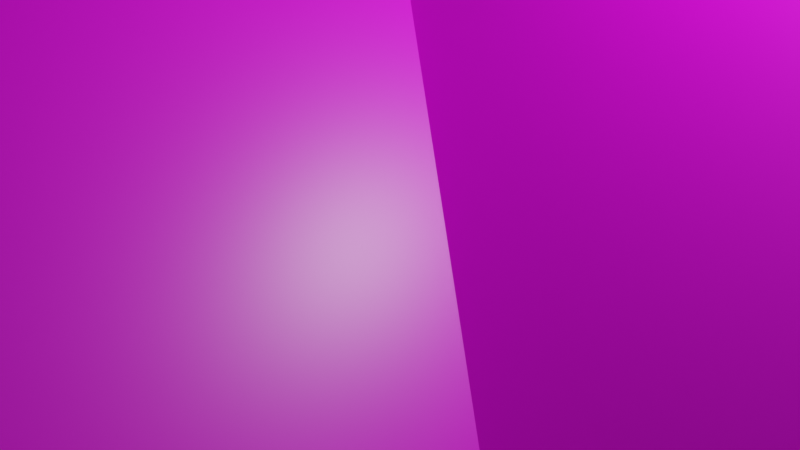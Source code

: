# Source: MediumBarracksWWII.blend  (saved by Blender 2.93.20; exported with 4.5.12 LTS)
import bpy
from mathutils import Matrix  # noqa: F401  (used for matrix-valued properties, if any)

bpy.ops.wm.read_factory_settings(use_empty=True)
scene = bpy.context.scene
scene.name = 'Scene'

# ---- collections
col_collection = bpy.data.collections.new('Collection'); scene.collection.children.link(col_collection)

# ---- images (referenced by path relative to the original .blend; pixels are not part of the script)
import os
ASSET_DIR = os.environ.get("B2B_ASSET_DIR", "")  # directory of the original .blend (textures are referenced by path, not embedded)
HERE = os.path.dirname(os.path.abspath(__file__))  # packed textures are extracted next to this script under _unpacked/

def load_image(name, relpath, width, height, colorspace="sRGB"):
    """Load a texture the original file referenced (path relative to the .blend, or extracted next to this script)."""
    p = next((c for c in (os.path.join(HERE, relpath), os.path.join(ASSET_DIR, relpath)) if relpath and os.path.exists(c)), "")
    if p:
        img = bpy.data.images.load(p, check_existing=True)
        img.name = name
    else:  # same state as the original file: an image datablock whose file is absent (Cycles renders it pink)
        img = bpy.data.images.new(name, width, height)
        img.source = "FILE"
        img.filepath = "//" + (relpath or name)
    img.colorspace_settings.name = colorspace
    return img
img_h_huts2_png = load_image('H-Huts2.png', 'H-Huts2.png', 1024, 1024, 'sRGB')

# ---- materials (node trees are filled in below, after node groups)
mat_material = bpy.data.materials.new('Material')
mat_material.alpha_threshold = 0.0
mat_material.use_transparent_shadow = False
mat_material.line_color = (0.0, 0.0, 0.0, 1.0)

# ---- material node trees
mat_material.use_nodes = True; mat_material.node_tree.nodes.clear()
_N = mat_material.node_tree.nodes; _L = mat_material.node_tree.links
n0 = _N.new('ShaderNodeOutputMaterial'); n0.name = 'Material Output'; n0.location = (300, 300)
n1 = _N.new('ShaderNodeBsdfPrincipled'); n1.name = 'Principled BSDF'; n1.location = (10, 300)
n1.distribution = 'GGX'
n1.subsurface_method = 'BURLEY'
n1.inputs[2].default_value = 0.4
n1.inputs[3].default_value = 1.45
n1.inputs[27].default_value = (0.0, 0.0, 0.0, 1.0)
n1.inputs[28].default_value = 1.0
n2 = _N.new('ShaderNodeTexImage'); n2.name = 'Image Texture'; n2.location = (-280, 280)
n2.image = img_h_huts2_png
_L.new(n1.outputs[0], n0.inputs[0])
_L.new(n2.outputs[0], n1.inputs[0])
n0.is_active_output = True

# ---- world
world_world = bpy.data.worlds.new('World'); scene.world = world_world
world_world.use_nodes = True; world_world.node_tree.nodes.clear()
_N = world_world.node_tree.nodes; _L = world_world.node_tree.links
n0 = _N.new('ShaderNodeOutputWorld'); n0.name = 'World Output'; n0.location = (300, 300)
n1 = _N.new('ShaderNodeBackground'); n1.name = 'Background'; n1.location = (10, 300)
n1.inputs[0].default_value = (0.05088, 0.05088, 0.05088, 1.0)
_L.new(n1.outputs[0], n0.inputs[0])
n0.is_active_output = True
world_world.color = (0.05088, 0.05088, 0.05088)
world_world.use_sun_shadow = False
world_world.sun_shadow_jitter_overblur = 0.0

# ---- cameras
cam_camera = bpy.data.cameras.new('Camera')
cam_camera.clip_end = 100.0
cam_camera.ortho_scale = 7.314

# ---- lights
light_light = bpy.data.lights.new('Light', 'POINT')
light_light.transmission_factor = 0.0
light_light.energy = 1000.0
light_light.shadow_soft_size = 0.1
light_light.shadow_maximum_resolution = 0.006
light_light.use_absolute_resolution = True

# ---- meshes
me_cube = bpy.data.meshes.new('Cube')
me_cube.from_pydata([(-3.806, -12.98, 5.786), (-3.806, -12.98, 0.1232), (-3.806, 13.1, 5.786), (-3.806, 13.1, 0.1232), (4.427, -12.98, 5.786), (4.427, -12.98, 0.1232), (4.427, 13.1, 5.786), (4.427, 13.1, 0.1232), (0.3104, 13.1, 9.123), (0.3104, -12.98, 9.123), (-3.519, -2.926, 5.786), (-3.519, -2.926, 0.1232), (-10.81, -2.926, 5.786), (-10.81, -2.926, 0.1232), (-3.516, 2.955, 5.786), (-3.516, 2.955, 0.1232), (-10.81, 2.955, 5.786), (-10.81, 2.955, 0.1232), (-10.81, 0.01478, 9.123), (0.3111, 0.01478, 9.123), (4.427, -12.98, -0.07262), (4.427, 13.1, -0.07262), (-3.806, -12.98, -0.07262), (-3.806, 13.1, -0.07262), (-3.516, 2.955, -0.07262), (-10.81, 2.955, -0.07262), (-3.519, -2.926, -0.07262), (-10.81, -2.926, -0.07262), (0.3104, 13.1, 9.314), (4.427, 13.1, 5.977), (-3.806, 13.1, 5.977), (0.3104, -12.98, 9.314), (-3.519, -2.926, 5.977), (-10.81, 2.955, 5.977), (-3.516, 2.955, 5.977), (0.3111, 0.01478, 9.314), (-10.81, 0.01478, 9.314), (-3.95, -12.98, 5.667), (-3.953, 13.1, 5.667), (-10.96, 2.955, 5.786), (-10.96, 2.955, 5.977), (-10.96, 0.01478, 9.123), (-10.96, -2.926, 5.786), (-3.95, -12.98, 5.858), (-3.953, 13.1, 5.858), (-10.96, 0.01478, 9.314), (-10.96, -2.926, 5.977), (4.575, 13.1, 5.667), (4.574, -12.98, 5.667), (4.575, 13.1, 5.858), (4.574, -12.98, 5.858), (0.3104, 13.23, 9.123), (4.427, 13.23, 5.786), (-3.806, 13.23, 5.786), (-3.516, 3.075, 5.834), (-3.516, 3.075, 5.644), (-10.81, 3.076, 5.644), (-10.81, 3.076, 5.834), (0.3104, 13.23, 9.314), (4.427, 13.23, 5.977), (-3.806, 13.23, 5.977), (-10.96, 3.076, 5.644), (-10.96, 3.076, 5.834), (0.3104, -13.16, 9.123), (-3.806, -13.16, 5.786), (4.427, -13.16, 5.786), (0.3104, -13.16, 9.314), (-3.806, -13.16, 5.977), (4.427, -13.16, 5.977), (-3.95, -13.16, 5.858), (-3.95, -13.16, 5.667), (4.574, -13.16, 5.858), (4.574, -13.16, 5.667), (-3.519, -3.074, 5.63), (4.546, 13.12, 5.931), (4.576, 13.23, 5.667), (4.576, 13.23, 5.858), (-3.956, 13.23, 5.667), (-3.956, 13.23, 5.858), (-10.81, -3.074, 5.63), (-3.519, -3.074, 5.82), (-10.81, -3.074, 5.82), (-10.96, -3.074, 5.82), (-10.96, -3.074, 5.63)], [(49, 74)], [(68, 71, 50, 49, 76, 59, 58, 28, 31, 66), (7, 3, 2, 6), (7, 6, 4, 5), (15, 11, 26, 24), (1, 0, 2, 3), (5, 4, 0, 1), (19, 14, 34, 35), (8, 2, 53, 51), (13, 12, 16, 17), (17, 16, 14, 15), (13, 17, 25, 27), (11, 10, 12, 13), (8, 6, 2), (16, 12, 18), (9, 0, 4), (20, 22, 23, 21), (24, 26, 27, 25), (5, 1, 22, 20), (3, 7, 21, 23), (17, 15, 24, 25), (11, 13, 27, 26), (7, 5, 20, 21), (1, 3, 23, 22), (14, 16, 56, 55), (10, 19, 35, 32), (16, 18, 41, 39), (9, 4, 65, 63), (30, 2, 38, 44), (41, 42, 83, 82, 46, 45), (64, 63, 66, 67, 69, 70), (16, 39, 61, 56), (2, 0, 37, 38), (4, 48, 72, 65), (18, 12, 42, 41), (47, 75, 76, 49, 50, 71, 72, 48), (6, 29, 49, 47), (4, 6, 47, 48), (51, 53, 60, 58), (52, 51, 58, 59), (6, 8, 51, 52), (16, 33, 57, 56), (34, 14, 55, 54), (52, 59, 76, 75), (39, 41, 45, 40, 62, 61), (35, 34, 54, 57, 62, 40, 45, 36), (55, 56, 61, 62, 57, 54), (10, 32, 80, 73), (65, 72, 71, 68, 66, 63), (0, 9, 63, 64), (37, 0, 64, 70), (43, 69, 67, 66, 31, 28, 58, 60, 78, 44), (6, 52, 75, 47), (60, 53, 77, 78), (79, 73, 80, 81, 82, 83), (53, 2, 38, 77), (32, 35, 36, 45, 46, 82, 81, 80), (12, 10, 73, 79), (42, 12, 79, 83), (38, 37, 70, 69, 43, 44, 78, 77)])
_uv = me_cube.uv_layers.new(name='UVMap')
_uv.uv.foreach_set('vector', [0.9735, 0.1568, 0.9735, 0.162, 0.967, 0.162, 0.01796, 0.162, 0.01301, 0.1621, 0.01301, 0.1568, 0.01301, 0.01073, 0.01796, 0.01073, 0.967, 0.01073, 0.9735, 0.01073, 0.1242, 0.3413, 0.5424, 0.3413, 0.5424, 0.6907, 0.1242, 0.6907, 0.01018, 0.6893, 0.01018, 0.3432, 0.9898, 0.3432, 0.9898, 0.6893, 0.0, 0.0, 0.0, 0.0, 0.0, 0.0, 0.0, 0.0, 0.004652, 0.6946, 0.004652, 0.3413, 0.9953, 0.3413, 0.9953, 0.6946, 0.6974, 0.6893, 0.6974, 0.3432, 0.297, 0.3413, 0.297, 0.6946, 0.0, 0.0, 0.0, 0.0, 0.0, 0.0, 0.0, 0.0, 0.5015, 0.6446, 0.7239, 0.3899, 0.7239, 0.3899, 0.5015, 0.6446, 0.6207, 0.3356, 0.6207, 0.6915, 0.3905, 0.6915, 0.3905, 0.3356, 0.2855, 0.6856, 0.2855, 0.3445, 0.7785, 0.3445, 0.7785, 0.6856, 0.3041, 0.9706, 0.3727, 0.9706, 0.3727, 0.9954, 0.3041, 0.9954, 0.2656, 0.6945, 0.2656, 0.339, 0.7344, 0.339, 0.7344, 0.6945, 0.5015, 0.6446, 0.2792, 0.3899, 0.7239, 0.3899, 0.3625, 0.4091, 0.6307, 0.4091, 0.4966, 0.6598, 0.4915, 0.4086, 0.2845, 0.6287, 0.7029, 0.6259, 0.02209, 0.7323, 0.3992, 0.7323, 0.3992, 0.9705, 0.02209, 0.9705, 0.02209, 0.7323, 0.3992, 0.7323, 0.3992, 0.9705, 0.02209, 0.9705, 0.2767, 0.8712, 0.3727, 0.8712, 0.3727, 0.8961, 0.2767, 0.8961, 0.2767, 0.8961, 0.3727, 0.8961, 0.3727, 0.9209, 0.2767, 0.9209, 0.2876, 0.9209, 0.3727, 0.9209, 0.3727, 0.9457, 0.2876, 0.9457, 0.2877, 0.9457, 0.3727, 0.9457, 0.3727, 0.9706, 0.2877, 0.9706, 0.3727, 0.8464, 0.06868, 0.8464, 0.06868, 0.8216, 0.3727, 0.8216, 0.3727, 0.8712, 0.06868, 0.8712, 0.06868, 0.8464, 0.3727, 0.8464, 0.7785, 0.3445, 0.2855, 0.3445, 0.2855, 0.3445, 0.7785, 0.3445, 0.0, 0.0, 0.0, 0.0, 0.0, 0.0, 0.0, 0.0, 0.3625, 0.4091, 0.4966, 0.6598, 0.4966, 0.6598, 0.3625, 0.4091, 0.4915, 0.4086, 0.7029, 0.6259, 0.7029, 0.6259, 0.4915, 0.4086, 0.7239, 0.3899, 0.7239, 0.3899, 0.7239, 0.3899, 0.7239, 0.3899, 0.5249, 0.8986, 0.5291, 0.9137, 0.5293, 0.9145, 0.529, 0.9145, 0.5288, 0.9137, 0.5246, 0.8986, 0.5156, 0.9259, 0.5198, 0.9048, 0.5201, 0.9048, 0.5159, 0.9259, 0.5157, 0.9267, 0.5155, 0.9267, 0.3625, 0.4091, 0.3625, 0.4091, 0.3625, 0.4091, 0.3625, 0.4091, 0.9953, 0.3413, 0.004652, 0.3413, 0.004652, 0.3413, 0.9953, 0.3413, 0.9898, 0.3432, 0.9898, 0.3432, 0.9898, 0.3432, 0.9898, 0.3432, 0.4966, 0.6598, 0.6307, 0.4091, 0.6307, 0.4091, 0.4966, 0.6598, 0.5298, 0.9833, 0.5298, 0.9838, 0.5295, 0.9838, 0.5295, 0.9833, 0.5295, 0.8852, 0.5295, 0.8845, 0.5298, 0.8845, 0.5298, 0.8852, 0.2792, 0.3899, 0.2792, 0.3899, 0.2792, 0.3899, 0.2792, 0.3899, 0.9898, 0.3432, 0.01018, 0.3432, 0.01018, 0.3432, 0.9898, 0.3432, 0.5203, 0.9051, 0.5246, 0.9259, 0.5244, 0.9259, 0.5201, 0.9051, 0.5245, 0.8837, 0.5203, 0.9051, 0.5201, 0.9051, 0.5242, 0.8837, 0.2792, 0.3899, 0.5015, 0.6446, 0.5015, 0.6446, 0.2792, 0.3899, 0.2855, 0.3445, 0.2855, 0.3445, 0.2855, 0.3445, 0.2855, 0.3445, 0.0, 0.0, 0.0, 0.0, 0.0, 0.0, 0.0, 0.0, 0.5245, 0.8837, 0.5242, 0.8837, 0.5244, 0.883, 0.5246, 0.8829, 0.5291, 0.8836, 0.5249, 0.8986, 0.5246, 0.8986, 0.5289, 0.8836, 0.529, 0.8829, 0.5293, 0.8829, 0.4573, 0.1652, 0.6064, 0.03202, 0.6064, 0.02657, 0.903, 0.02658, 0.903, 0.02657, 0.903, 0.03205, 0.903, 0.1652, 0.903, 0.1652, 0.53, 0.8829, 0.53, 0.9204, 0.53, 0.9211, 0.5298, 0.9211, 0.5298, 0.9204, 0.5298, 0.8829, 0.0, 0.0, 0.0, 0.0, 0.0, 0.0, 0.0, 0.0, 0.5156, 0.8837, 0.5155, 0.8829, 0.5157, 0.8829, 0.5159, 0.8837, 0.5201, 0.9048, 0.5198, 0.9048, 0.2845, 0.6287, 0.4915, 0.4086, 0.4915, 0.4086, 0.2845, 0.6287, 0.004652, 0.3413, 0.004652, 0.3413, 0.004652, 0.3413, 0.004652, 0.3413, 0.01954, 0.3133, 0.01301, 0.3133, 0.01301, 0.3081, 0.01301, 0.1621, 0.01954, 0.1621, 0.9685, 0.1621, 0.9735, 0.1621, 0.9735, 0.3081, 0.9735, 0.3134, 0.9685, 0.3133, 0.2792, 0.3899, 0.2792, 0.3899, 0.2792, 0.3899, 0.2792, 0.3899, 0.7239, 0.3899, 0.7239, 0.3899, 0.7239, 0.3899, 0.7239, 0.3899, 0.5303, 0.8837, 0.5303, 0.9211, 0.53, 0.9211, 0.53, 0.8837, 0.53, 0.8829, 0.5303, 0.8829, 0.7239, 0.3899, 0.7239, 0.3899, 0.7239, 0.3899, 0.7239, 0.3899, 0.6064, 0.2983, 0.4573, 0.1652, 0.903, 0.1652, 0.903, 0.1652, 0.903, 0.2984, 0.903, 0.3051, 0.903, 0.3051, 0.6064, 0.3051, 0.7344, 0.339, 0.2656, 0.339, 0.2656, 0.339, 0.7344, 0.339, 0.6307, 0.4091, 0.6307, 0.4091, 0.6307, 0.4091, 0.6307, 0.4091, 0.5295, 0.8851, 0.5295, 0.9831, 0.5295, 0.9838, 0.5293, 0.9838, 0.5293, 0.9831, 0.5293, 0.8851, 0.5293, 0.8845, 0.5295, 0.8845])
me_cube.materials.append(mat_material)
me_cube.use_remesh_preserve_volume = False
me_cube.use_remesh_preserve_attributes = False
me_cube.use_mirror_vertex_groups = False
me_cube.update()

# ---- objects
ob_mediumbarracks2 = bpy.data.objects.new('MediumBarracks2', me_cube)
ob_light = bpy.data.objects.new('Light', light_light)
ob_camera = bpy.data.objects.new('Camera', cam_camera)

# ---- transforms, parenting, visibility, modifiers, constraints
ob_mediumbarracks2.location = (0.0, 0.0, 0.0)
ob_mediumbarracks2.lock_rotations_4d = False
ob_mediumbarracks2.empty_display_type = 'ARROWS'
ob_mediumbarracks2.lineart.crease_threshold = 0.0
ob_light.location = (-3.855, -0.9481, 12.16)
ob_light.rotation_euler = (0.6503, 0.05522, 5.008)
ob_light.lock_rotations_4d = False
ob_light.empty_display_type = 'ARROWS'
ob_light.color = (0.0, 0.0, 0.0, 0.0)
ob_light.lineart.crease_threshold = 0.0
ob_camera.location = (-7.137, 6.983, 11.22)
ob_camera.rotation_euler = (1.109, -0.0, 3.957)
ob_camera.lock_rotations_4d = False
ob_camera.empty_display_type = 'ARROWS'
ob_camera.color = (0.0, 0.0, 0.0, 0.0)
ob_camera.display_type = 'WIRE'
ob_camera.lineart.crease_threshold = 0.0

# ---- collection membership
col_collection.objects.link(ob_mediumbarracks2)
col_collection.objects.link(ob_light)
col_collection.objects.link(ob_camera)

# ---- scene / render settings (as saved in the file)
scene.camera = ob_camera
scene.frame_start = 1; scene.frame_end = 250; scene.frame_set(1)
scene.render.engine = 'BLENDER_EEVEE_NEXT'
scene.cycles.use_denoising = False
scene.cycles.samples = 128
scene.cycles.sampling_pattern = 'TABULATED_SOBOL'
scene.cycles.use_adaptive_sampling = False
scene.cycles.use_light_tree = False
scene.view_settings.view_transform = 'Filmic'
bpy.context.view_layer.update()
